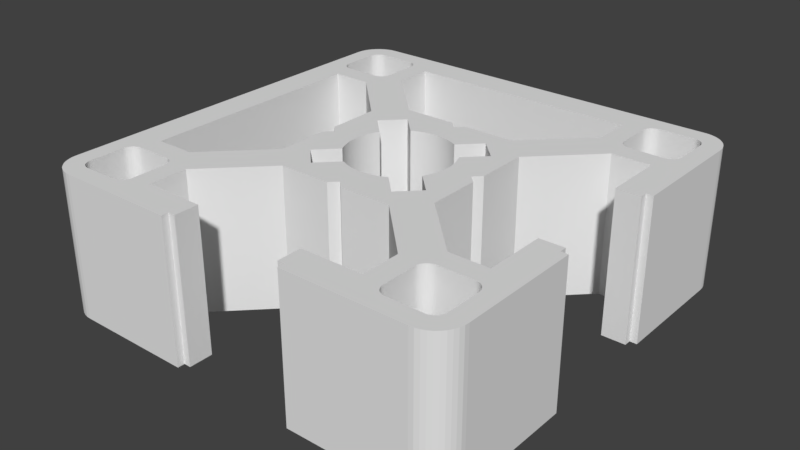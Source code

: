 # Source: Strebenprofil_30x30_2NVS.blend  (saved by Blender 2.79.0; exported with 4.5.12 LTS)
import bpy
from mathutils import Matrix  # noqa: F401  (used for matrix-valued properties, if any)

bpy.ops.wm.read_factory_settings(use_empty=True)
scene = bpy.context.scene
scene.name = 'Scene'

# ---- collections
col_collection_1 = bpy.data.collections.new('Collection 1'); scene.collection.children.link(col_collection_1)

# ---- world
world_world = bpy.data.worlds.new('World'); scene.world = world_world
world_world.color = (0.05088, 0.05088, 0.05088)
world_world.use_sun_shadow = False
world_world.sun_shadow_jitter_overblur = 0.0
world_world.cycles.sampling_method = 'MANUAL'

# ---- meshes
me_cube_043 = bpy.data.meshes.new('Cube.043')
me_cube_043.from_pydata([(1.3, -1.5, -0.5), (1.3, -1.5, 0.5), (0.45, -1.5, 0.5), (0.45, -1.5, -0.5), (0.45, -1.45, -0.5), (0.4, -1.45, -0.5), (0.4, -1.28, -0.5), (0.825, -1.28, -0.5), (0.825, -1.006, -0.5), (0.4192, -0.6, -0.5), (0.05355, -0.6, -0.5), (0.6, -0.4192, -0.5), (1.006, -0.825, -0.5), (1.157, -0.825, -0.5), (1.262, -0.97, -0.5), (1.05, -0.97, -0.5), (1.037, -0.971, -0.5), (1.025, -0.9739, -0.5), (1.014, -0.9787, -0.5), (1.003, -0.9853, -0.5), (0.9934, -0.9934, -0.5), (0.9853, -1.003, -0.5), (0.9787, -1.014, -0.5), (0.9739, -1.025, -0.5), (0.971, -1.037, -0.5), (0.97, -1.05, -0.5), (0.97, -1.29, -0.5), (0.971, -1.303, -0.5), (0.9739, -1.315, -0.5), (0.9787, -1.326, -0.5), (0.9853, -1.337, -0.5), (0.9934, -1.347, -0.5), (1.003, -1.355, -0.5), (1.014, -1.361, -0.5), (1.025, -1.366, -0.5), (1.037, -1.369, -0.5), (1.05, -1.37, -0.5), (1.29, -1.37, -0.5), (1.303, -1.369, -0.5), (1.315, -1.366, -0.5), (1.326, -1.361, -0.5), (1.337, -1.355, -0.5), (1.347, -1.347, -0.5), (1.355, -1.337, -0.5), (1.361, -1.326, -0.5), (1.366, -1.315, -0.5), (1.369, -1.303, -0.5), (1.37, -1.29, -0.5), (1.37, -1.12, -0.5), (1.5, -1.3, -0.5), (1.498, -1.331, -0.5), (1.49, -1.362, -0.5), (1.478, -1.391, -0.5), (1.462, -1.418, -0.5), (1.441, -1.441, -0.5), (1.418, -1.462, -0.5), (1.391, -1.478, -0.5), (1.362, -1.49, -0.5), (1.331, -1.498, -0.5), (1.331, -1.498, 0.5), (1.362, -1.49, 0.5), (1.391, -1.478, 0.5), (1.418, -1.462, 0.5), (1.441, -1.441, 0.5), (1.462, -1.418, 0.5), (1.478, -1.391, 0.5), (1.49, -1.362, 0.5), (1.498, -1.331, 0.5), (1.5, -1.3, 0.5), (1.37, -1.12, 0.5), (1.37, -1.29, 0.5), (1.369, -1.303, 0.5), (1.366, -1.315, 0.5), (1.361, -1.326, 0.5), (1.355, -1.337, 0.5), (1.347, -1.347, 0.5), (1.337, -1.355, 0.5), (1.326, -1.361, 0.5), (1.315, -1.366, 0.5), (1.303, -1.369, 0.5), (1.29, -1.37, 0.5), (1.05, -1.37, 0.5), (1.037, -1.369, 0.5), (1.025, -1.366, 0.5), (1.014, -1.361, 0.5), (1.003, -1.355, 0.5), (0.9934, -1.347, 0.5), (0.9853, -1.337, 0.5), (0.9787, -1.326, 0.5), (0.9739, -1.315, 0.5), (0.971, -1.303, 0.5), (0.97, -1.29, 0.5), (0.97, -1.05, 0.5), (0.971, -1.037, 0.5), (0.9739, -1.025, 0.5), (0.9787, -1.014, 0.5), (0.9853, -1.003, 0.5), (0.9934, -0.9934, 0.5), (1.003, -0.9853, 0.5), (1.014, -0.9787, 0.5), (1.025, -0.9739, 0.5), (1.037, -0.971, 0.5), (1.05, -0.97, 0.5), (1.262, -0.97, 0.5), (1.157, -0.825, 0.5), (1.006, -0.825, 0.5), (0.5323, -0.7131, 0.5), (0.825, -1.006, 0.5), (0.825, -1.28, 0.5), (0.4, -1.28, 0.5), (0.4, -1.45, 0.5), (0.45, -1.45, 0.5), (0.4192, -0.6, 0.5), (0.05355, -0.6, 0.5), (0.5464, 1.545e-08, -0.5), (0.6, -0.05355, -0.5), (-3.091e-08, -0.5464, -0.5), (-0.05355, -0.6, -0.5), (-0.3981, -0.6, -0.5), (-0.02647, -0.3639, -0.5), (-0.02292, -0.3643, -0.5), (-3.8e-07, -0.365, -0.5), (0.02292, -0.3643, -0.5), (0.04575, -0.3621, -0.5), (0.06839, -0.3585, -0.5), (0.09077, -0.3535, -0.5), (0.1128, -0.3471, -0.5), (0.1344, -0.3394, -0.5), (0.1554, -0.3303, -0.5), (0.1758, -0.3199, -0.5), (0.1775, -0.3189, -0.5), (0.3182, -0.4596, -0.5), (0.4596, -0.3182, -0.5), (0.3189, -0.1775, -0.5), (0.3199, -0.1758, -0.5), (0.3303, -0.1554, -0.5), (0.3394, -0.1344, -0.5), (0.3407, -0.1307, -0.5), (0.6, -0.4192, 0.5), (1.28, -0.825, -0.5), (1.28, -0.825, 0.5), (1.45, -0.4, -0.5), (1.45, -0.45, -0.5), (1.5, -0.45, -0.5), (1.37, -1.05, -0.5), (1.369, -1.037, -0.5), (1.366, -1.025, -0.5), (1.361, -1.014, -0.5), (1.355, -1.003, -0.5), (1.347, -0.9934, -0.5), (1.337, -0.9853, -0.5), (1.326, -0.9787, -0.5), (1.315, -0.9739, -0.5), (1.303, -0.971, -0.5), (1.29, -0.97, -0.5), (1.28, -0.4, -0.5), (1.29, -0.97, 0.5), (1.37, -1.05, 0.5), (1.28, -0.4, 0.5), (1.303, -0.971, 0.5), (1.315, -0.9739, 0.5), (1.326, -0.9787, 0.5), (1.337, -0.9853, 0.5), (1.347, -0.9934, 0.5), (1.355, -1.003, 0.5), (1.361, -1.014, 0.5), (1.366, -1.025, 0.5), (1.369, -1.037, 0.5), (1.5, -0.45, 0.5), (1.45, -0.45, 0.5), (1.45, -0.4, 0.5), (0.5464, 1.545e-08, 0.5), (0.323, -0.1815, 0.5), (0.4596, -0.3182, 0.5), (0.3182, -0.4596, 0.5), (0.1775, -0.3189, 0.5), (0.1758, -0.3199, 0.5), (0.1554, -0.3303, 0.5), (0.1344, -0.3394, 0.5), (0.1242, -0.343, 0.5), (-0.1921, -0.6, 0.5), (-0.05355, -0.6, 0.5), (-3.091e-08, -0.5464, 0.5), (0.6, -0.05355, 0.5), (0.3471, -0.1128, -0.5), (0.3535, -0.09077, -0.5), (0.3585, -0.06839, -0.5), (0.3621, -0.04575, -0.5), (0.3643, -0.02292, -0.5), (0.365, -1.465e-07, -0.5), (0.3643, 0.02292, -0.5), (0.3621, 0.04575, -0.5), (0.3585, 0.06839, -0.5), (0.3535, 0.09077, -0.5), (0.3471, 0.1128, -0.5), (0.3394, 0.1344, -0.5), (0.3303, 0.1554, -0.5), (0.3199, 0.1758, -0.5), (0.3189, 0.1775, -0.5), (0.4596, 0.3182, -0.5), (0.3182, 0.4596, -0.5), (1.006, 0.825, -0.5), (0.6, 0.4192, -0.5), (0.6, 0.05355, -0.5), (-0.4192, -0.6, 0.5), (-0.4192, -0.6, -0.5), (-0.4559, -0.6367, -0.5), (-1.004, -0.9848, -0.5), (-1.014, -0.9787, -0.5), (-1.025, -0.9739, -0.5), (-1.037, -0.971, -0.5), (-1.05, -0.97, -0.5), (-1.15, -0.97, -0.5), (-0.4596, -0.3182, -0.5), (-0.3182, -0.4596, -0.5), (-0.1775, -0.3189, -0.5), (-0.1758, -0.3199, -0.5), (-0.1554, -0.3303, -0.5), (-0.1344, -0.3394, -0.5), (-0.1128, -0.3471, -0.5), (-0.09077, -0.3535, -0.5), (-0.06839, -0.3585, -0.5), (-0.04575, -0.3621, -0.5), (-0.02292, -0.3643, 0.5), (-3.8e-07, -0.365, 0.5), (0.02292, -0.3643, 0.5), (0.04575, -0.3621, 0.5), (0.06839, -0.3585, 0.5), (0.09077, -0.3535, 0.5), (0.1128, -0.3471, 0.5), (0.3189, -0.1775, 0.5), (0.3199, -0.1758, 0.5), (0.3303, -0.1554, 0.5), (0.3394, -0.1344, 0.5), (0.6, 0.05355, 0.5), (0.6, 0.4192, 0.5), (1.006, 0.825, 0.5), (0.3182, 0.4596, 0.5), (0.4596, 0.3182, 0.5), (0.3189, 0.1775, 0.5), (0.3199, 0.1758, 0.5), (0.3303, 0.1554, 0.5), (0.3394, 0.1344, 0.5), (0.3471, 0.1128, 0.5), (0.3535, 0.09077, 0.5), (0.3585, 0.06839, 0.5), (0.3621, 0.04575, 0.5), (0.3643, 0.02292, 0.5), (0.365, -1.465e-07, 0.5), (0.3643, -0.02292, 0.5), (0.3621, -0.04575, 0.5), (0.3585, -0.06839, 0.5), (0.3535, -0.09077, 0.5), (0.3471, -0.1128, 0.5), (-0.1775, -0.3189, 0.5), (-0.3182, -0.4596, 0.5), (-0.04575, -0.3621, 0.5), (-0.06839, -0.3585, 0.5), (-0.09077, -0.3535, 0.5), (-0.1128, -0.3471, 0.5), (-0.1344, -0.3394, 0.5), (-0.1554, -0.3303, 0.5), (-0.1758, -0.3199, 0.5), (1.29, 0.97, -0.5), (1.303, 0.971, -0.5), (1.315, 0.9739, -0.5), (1.326, 0.9787, -0.5), (1.337, 0.9853, -0.5), (1.347, 0.9934, -0.5), (1.355, 1.003, -0.5), (1.361, 1.014, -0.5), (1.366, 1.025, -0.5), (1.369, 1.037, -0.5), (1.37, 1.05, -0.5), (1.37, 1.29, -0.5), (1.369, 1.303, -0.5), (1.366, 1.315, -0.5), (1.5, 1.3, -0.5), (1.5, 0.45, -0.5), (1.45, 0.45, -0.5), (1.45, 0.4, -0.5), (1.28, 0.4, -0.5), (1.28, 0.825, -0.5), (0.97, 1.05, -0.5), (0.971, 1.037, -0.5), (0.9739, 1.025, -0.5), (0.9787, 1.014, -0.5), (0.9853, 1.003, -0.5), (0.9934, 0.9934, -0.5), (1.003, 0.9853, -0.5), (1.014, 0.9787, -0.5), (1.025, 0.9739, -0.5), (1.037, 0.971, -0.5), (1.05, 0.97, -0.5), (-0.825, -1.006, 0.5), (-0.825, -1.006, -0.5), (-0.4, -1.28, -0.5), (-0.4, -1.45, -0.5), (-0.45, -1.45, -0.5), (-0.45, -1.5, -0.5), (-1.3, -1.5, -0.5), (-1.331, -1.498, -0.5), (-1.362, -1.49, -0.5), (-1.391, -1.478, -0.5), (-1.418, -1.462, -0.5), (-1.441, -1.441, -0.5), (-1.462, -1.418, -0.5), (-1.478, -1.391, -0.5), (-1.49, -1.362, -0.5), (-1.498, -1.331, -0.5), (-1.5, -1.3, -0.5), (-1.37, -1.217, -0.5), (-1.37, -1.29, -0.5), (-1.369, -1.303, -0.5), (-1.366, -1.315, -0.5), (-1.361, -1.326, -0.5), (-1.355, -1.337, -0.5), (-1.347, -1.347, -0.5), (-1.337, -1.355, -0.5), (-1.326, -1.361, -0.5), (-1.315, -1.366, -0.5), (-1.303, -1.369, -0.5), (-1.29, -1.37, -0.5), (-1.05, -1.37, -0.5), (-1.037, -1.369, -0.5), (-1.025, -1.366, -0.5), (-1.014, -1.361, -0.5), (-1.003, -1.355, -0.5), (-0.9934, -1.347, -0.5), (-0.9853, -1.337, -0.5), (-0.9787, -1.326, -0.5), (-0.9739, -1.315, -0.5), (-0.971, -1.303, -0.5), (-0.97, -1.29, -0.5), (-0.97, -1.05, -0.5), (-0.971, -1.037, -0.5), (-0.9739, -1.025, -0.5), (-0.9787, -1.014, -0.5), (-0.9853, -1.003, -0.5), (-0.9934, -0.9934, -0.5), (-1.003, -0.9853, -0.5), (-0.825, -1.28, -0.5), (-1.014, -0.9787, 0.5), (-1.025, -0.9739, 0.5), (-1.037, -0.971, 0.5), (-1.05, -0.97, 0.5), (-1.29, -0.97, -0.5), (-1.29, -0.97, 0.5), (-1.28, -0.825, -0.5), (-1.006, -0.825, -0.5), (-0.6, -0.4192, -0.5), (-0.6, -0.05355, -0.5), (-0.5464, 1.545e-08, -0.5), (-0.6, 0.05355, -0.5), (-0.6, 0.4192, -0.5), (-1.006, 0.825, -0.5), (-0.9934, 0.9934, -0.5), (-0.9853, 1.003, -0.5), (-0.9787, 1.014, -0.5), (-0.9739, 1.025, -0.5), (-0.971, 1.037, -0.5), (-0.97, 1.05, -0.5), (-0.97, 1.29, -0.5), (-0.3585, -0.06839, -0.5), (-0.3535, -0.09077, -0.5), (-0.3471, -0.1128, -0.5), (-0.3394, -0.1344, -0.5), (-0.3303, -0.1554, -0.5), (-0.3199, -0.1758, -0.5), (-0.3189, -0.1775, -0.5), (-0.4596, -0.3182, 0.5), (1.05, 0.97, 0.5), (1.037, 0.971, 0.5), (1.025, 0.9739, 0.5), (1.014, 0.9787, 0.5), (1.003, 0.9853, 0.5), (0.9934, 0.9934, 0.5), (0.9853, 1.003, 0.5), (0.9787, 1.014, 0.5), (0.4192, 0.6, 0.5), (0.05355, 0.6, 0.5), (0.0, 0.5464, 0.5), (-0.05355, 0.6, 0.5), (-0.4192, 0.6, 0.5), (-0.825, 1.006, 0.5), (-0.971, 1.037, 0.5), (-0.9739, 1.025, 0.5), (-0.9787, 1.014, 0.5), (-0.9853, 1.003, 0.5), (-0.9934, 0.9934, 0.5), (-1.003, 0.9853, 0.5), (-1.014, 0.9787, 0.5), (-1.025, 0.9739, 0.5), (-1.037, 0.971, 0.5), (-1.05, 0.97, 0.5), (-1.29, 0.97, 0.5), (-1.105, 0.825, 0.5), (-1.006, 0.825, 0.5), (-0.6429, 0.462, 0.5), (-0.4596, 0.3182, 0.5), (-0.3182, 0.4596, 0.5), (-0.1775, 0.3189, 0.5), (-0.1758, 0.3199, 0.5), (-0.1554, 0.3303, 0.5), (-0.1344, 0.3394, 0.5), (-0.1128, 0.3471, 0.5), (-0.09077, 0.3535, 0.5), (-0.06839, 0.3585, 0.5), (-0.04575, 0.3621, 0.5), (-0.02292, 0.3643, 0.5), (0.0, 0.365, 0.5), (0.02292, 0.3643, 0.5), (0.04575, 0.3621, 0.5), (0.06839, 0.3585, 0.5), (0.09077, 0.3535, 0.5), (0.1128, 0.3471, 0.5), (0.1344, 0.3394, 0.5), (0.1554, 0.3303, 0.5), (0.1758, 0.3199, 0.5), (0.1775, 0.3189, 0.5), (-0.3189, -0.1775, 0.5), (-0.3199, -0.1758, 0.5), (-0.3303, -0.1554, 0.5), (-0.3394, -0.1344, 0.5), (-0.3471, -0.1128, 0.5), (-0.3535, -0.09077, 0.5), (-0.3585, -0.06839, 0.5), (-0.3621, -0.04575, 0.5), (-0.3643, -0.02292, 0.5), (-0.365, 5.265e-07, 0.5), (-0.3643, 0.02292, 0.5), (-0.3621, 0.04575, 0.5), (-0.3585, 0.06839, 0.5), (-0.3535, 0.09077, 0.5), (-0.3471, 0.1128, 0.5), (-0.3394, 0.1344, 0.5), (-0.3303, 0.1554, 0.5), (-0.3199, 0.1758, 0.5), (-0.3189, 0.1775, 0.5), (-0.6, 0.4192, 0.5), (-0.6, 0.05355, 0.5), (-0.5464, 1.545e-08, 0.5), (-0.6, -0.05355, 0.5), (-0.6, -0.4192, 0.5), (-1.006, -0.825, 0.5), (-1.28, -0.825, 0.5), (-1.28, 0.825, 0.5), (-1.303, 0.971, 0.5), (-1.315, 0.9739, 0.5), (-1.326, 0.9787, 0.5), (-1.337, 0.9853, 0.5), (-1.347, 0.9934, 0.5), (-1.355, 1.003, 0.5), (-1.361, 1.014, 0.5), (-1.366, 1.025, 0.5), (-1.369, 1.037, 0.5), (-1.37, 1.05, 0.5), (-1.37, 1.29, 0.5), (-1.369, 1.303, 0.5), (-1.366, 1.315, 0.5), (-1.361, 1.326, 0.5), (-1.355, 1.337, 0.5), (-1.347, 1.347, 0.5), (-1.337, 1.355, 0.5), (-1.326, 1.361, 0.5), (-1.315, 1.366, 0.5), (-1.3, 1.5, 0.5), (-1.331, 1.498, 0.5), (-1.362, 1.49, 0.5), (-1.391, 1.478, 0.5), (-1.418, 1.462, 0.5), (-1.441, 1.441, 0.5), (-1.462, 1.418, 0.5), (-1.478, 1.391, 0.5), (-1.49, 1.362, 0.5), (-1.498, 1.331, 0.5), (-1.5, 1.3, 0.5), (-1.5, -1.3, 0.5), (-1.498, -1.331, 0.5), (-1.49, -1.362, 0.5), (-1.478, -1.391, 0.5), (-1.462, -1.418, 0.5), (-1.441, -1.441, 0.5), (-1.418, -1.462, 0.5), (-1.391, -1.478, 0.5), (-1.362, -1.49, 0.5), (-1.331, -1.498, 0.5), (-1.3, -1.5, 0.5), (-1.14, -1.37, 0.5), (-1.29, -1.37, 0.5), (-1.303, -1.369, 0.5), (-1.315, -1.366, 0.5), (-1.326, -1.361, 0.5), (-1.337, -1.355, 0.5), (-1.347, -1.347, 0.5), (-1.355, -1.337, 0.5), (-1.361, -1.326, 0.5), (-1.366, -1.315, 0.5), (-1.369, -1.303, 0.5), (-1.37, -1.29, 0.5), (-1.37, -1.05, 0.5), (-1.369, -1.037, 0.5), (-1.366, -1.025, 0.5), (-1.361, -1.014, 0.5), (-1.355, -1.003, 0.5), (-1.347, -0.9934, 0.5), (-1.337, -0.9853, 0.5), (-1.326, -0.9787, 0.5), (-1.315, -0.9739, 0.5), (-1.303, -0.971, 0.5), (-1.003, -0.9853, 0.5), (-0.9934, -0.9934, 0.5), (-0.9853, -1.003, 0.5), (-0.9787, -1.014, 0.5), (-0.9739, -1.025, 0.5), (-0.971, -1.037, 0.5), (-0.97, -1.05, 0.5), (-0.97, -1.232, 0.5), (-0.825, -1.114, 0.5), (0.1775, 0.3189, -0.5), (1.29, 0.97, 0.5), (1.303, 0.971, 0.5), (1.315, 0.9739, 0.5), (1.326, 0.9787, 0.5), (1.337, 0.9853, 0.5), (1.347, 0.9934, 0.5), (1.355, 1.003, 0.5), (1.361, 1.014, 0.5), (1.366, 1.025, 0.5), (1.369, 1.037, 0.5), (1.37, 1.05, 0.5), (1.37, 1.29, 0.5), (1.369, 1.303, 0.5), (1.366, 1.315, 0.5), (1.361, 1.326, -0.5), (1.355, 1.337, -0.5), (1.347, 1.347, -0.5), (1.337, 1.355, -0.5), (1.326, 1.361, -0.5), (1.315, 1.366, -0.5), (1.303, 1.369, -0.5), (1.29, 1.37, -0.5), (1.05, 1.37, -0.5), (1.037, 1.369, -0.5), (1.025, 1.366, -0.5), (1.014, 1.361, -0.5), (1.003, 1.355, -0.5), (0.9934, 1.347, -0.5), (0.9853, 1.337, -0.5), (0.9787, 1.326, -0.5), (0.9739, 1.315, -0.5), (0.971, 1.303, -0.5), (0.97, 1.29, -0.5), (0.825, 1.006, -0.5), (0.825, 1.28, -0.5), (-0.825, 1.28, -0.5), (-0.825, 1.006, -0.5), (-0.971, 1.303, -0.5), (-0.9739, 1.315, -0.5), (-0.9787, 1.326, -0.5), (-0.9853, 1.337, -0.5), (-0.9934, 1.347, -0.5), (-1.003, 1.355, -0.5), (-1.014, 1.361, -0.5), (-1.025, 1.366, -0.5), (-1.037, 1.369, -0.5), (-1.05, 1.37, -0.5), (-1.29, 1.37, -0.5), (-1.303, 1.369, -0.5), (-1.315, 1.366, -0.5), (-1.326, 1.361, -0.5), (-1.337, 1.355, -0.5), (-1.347, 1.347, -0.5), (-1.355, 1.337, -0.5), (-1.361, 1.326, -0.5), (-1.366, 1.315, -0.5), (-1.369, 1.303, -0.5), (-1.37, 1.29, -0.5), (-1.37, 1.05, -0.5), (-1.5, 1.3, -0.5), (-1.498, 1.331, -0.5), (-1.49, 1.362, -0.5), (-1.478, 1.391, -0.5), (-1.462, 1.418, -0.5), (-1.441, 1.441, -0.5), (-1.418, 1.462, -0.5), (-1.391, 1.478, -0.5), (-1.362, 1.49, -0.5), (-1.331, 1.498, -0.5), (-1.3, 1.5, -0.5), (1.3, 1.5, -0.5), (1.331, 1.498, -0.5), (1.362, 1.49, -0.5), (1.391, 1.478, -0.5), (1.418, 1.462, -0.5), (1.441, 1.441, -0.5), (1.462, 1.418, -0.5), (1.478, 1.391, -0.5), (1.49, 1.362, -0.5), (1.498, 1.331, -0.5), (1.5, 1.3, 0.5), (1.5, 0.45, 0.5), (1.45, 0.45, 0.5), (1.45, 0.4, 0.5), (1.28, 0.4, 0.5), (1.28, 0.825, 0.5), (0.1758, 0.3199, -0.5), (0.1554, 0.3303, -0.5), (0.1344, 0.3394, -0.5), (0.1128, 0.3471, -0.5), (0.09077, 0.3535, -0.5), (0.06839, 0.3585, -0.5), (0.04575, 0.3621, -0.5), (0.02292, 0.3643, -0.5), (0.0, 0.365, -0.5), (-0.02292, 0.3643, -0.5), (-0.04575, 0.3621, -0.5), (-0.06839, 0.3585, -0.5), (-0.09077, 0.3535, -0.5), (-0.1128, 0.3471, -0.5), (-0.1344, 0.3394, -0.5), (-0.1554, 0.3303, -0.5), (-0.1758, 0.3199, -0.5), (-0.1775, 0.3189, -0.5), (-0.3182, 0.4596, -0.5), (-0.4596, 0.3182, -0.5), (-0.3189, 0.1775, -0.5), (-0.3199, 0.1758, -0.5), (-0.3303, 0.1554, -0.5), (-0.3394, 0.1344, -0.5), (-0.3471, 0.1128, -0.5), (-0.3535, 0.09077, -0.5), (-0.3585, 0.06839, -0.5), (-0.3621, 0.04575, -0.5), (-0.3643, 0.02292, -0.5), (-0.365, 5.265e-07, -0.5), (-0.3643, -0.02292, -0.5), (-0.3621, -0.04575, -0.5), (-0.4192, 0.6, -0.5), (-0.05355, 0.6, -0.5), (0.0, 0.5464, -0.5), (0.05355, 0.6, -0.5), (0.4192, 0.6, -0.5), (0.97, 1.05, 0.5), (0.971, 1.037, 0.5), (0.9739, 1.025, 0.5), (-0.825, -1.28, 0.5), (-0.4, -1.28, 0.5), (-0.4, -1.45, 0.5), (-0.45, -1.45, 0.5), (-0.45, -1.5, 0.5), (-1.37, -1.177, -0.5), (-1.37, -1.05, -0.5), (-1.05, -1.37, 0.5), (-1.037, -1.369, 0.5), (-1.025, -1.366, 0.5), (-1.014, -1.361, 0.5), (-1.003, -1.355, 0.5), (-0.9934, -1.347, 0.5), (-0.9853, -1.337, 0.5), (-0.9787, -1.326, 0.5), (-0.9739, -1.315, 0.5), (-0.971, -1.303, 0.5), (-0.97, -1.29, 0.5), (-1.303, -0.971, -0.5), (-1.369, 1.037, -0.5), (-1.366, 1.025, -0.5), (-1.361, 1.014, -0.5), (-1.355, 1.003, -0.5), (-1.347, 0.9934, -0.5), (-1.337, 0.9853, -0.5), (-1.326, 0.9787, -0.5), (-1.315, 0.9739, -0.5), (-1.303, 0.971, -0.5), (-1.29, 0.97, -0.5), (-1.05, 0.97, -0.5), (-1.037, 0.971, -0.5), (-1.025, 0.9739, -0.5), (-1.014, 0.9787, -0.5), (-1.003, 0.9853, -0.5), (-1.28, 0.825, -0.5), (-1.315, -0.9739, -0.5), (-1.326, -0.9787, -0.5), (-1.337, -0.9853, -0.5), (-1.347, -0.9934, -0.5), (-1.355, -1.003, -0.5), (-1.361, -1.014, -0.5), (-1.366, -1.025, -0.5), (-1.369, -1.037, -0.5), (-0.97, 1.05, 0.5), (-0.97, 1.29, 0.5), (1.498, 1.331, 0.5), (1.49, 1.362, 0.5), (1.478, 1.391, 0.5), (1.462, 1.418, 0.5), (1.441, 1.441, 0.5), (1.418, 1.462, 0.5), (1.391, 1.478, 0.5), (1.362, 1.49, 0.5), (1.331, 1.498, 0.5), (1.29, 1.37, 0.5), (1.303, 1.369, 0.5), (1.315, 1.366, 0.5), (1.326, 1.361, 0.5), (1.337, 1.355, 0.5), (1.347, 1.347, 0.5), (1.355, 1.337, 0.5), (1.361, 1.326, 0.5), (0.97, 1.29, 0.5), (0.971, 1.303, 0.5), (0.9739, 1.315, 0.5), (0.9787, 1.326, 0.5), (0.9853, 1.337, 0.5), (0.9934, 1.347, 0.5), (1.003, 1.355, 0.5), (1.014, 1.361, 0.5), (1.025, 1.366, 0.5), (1.037, 1.369, 0.5), (1.05, 1.37, 0.5), (1.3, 1.5, 0.5), (-1.303, 1.369, 0.5), (-1.29, 1.37, 0.5), (-1.05, 1.37, 0.5), (-1.037, 1.369, 0.5), (-1.025, 1.366, 0.5), (-1.014, 1.361, 0.5), (-1.003, 1.355, 0.5), (-0.9934, 1.347, 0.5), (-0.9853, 1.337, 0.5), (-0.9787, 1.326, 0.5), (-0.9739, 1.315, 0.5), (-0.971, 1.303, 0.5), (-0.825, 1.28, 0.5), (0.825, 1.28, 0.5), (0.825, 1.006, 0.5)], [], [(0, 1, 2, 3), (0, 3, 4, 5, 6, 7, 8, 9, 10, 11, 12, 13, 14, 15, 16, 17, 18, 19, 20, 21, 22, 23, 24, 25, 26, 27, 28, 29, 30, 31, 32, 33, 34, 35, 36, 37, 38, 39, 40, 41, 42, 43, 44, 45, 46, 47, 48, 49, 50, 51, 52, 53, 54, 55, 56, 57, 58), (1, 0, 58, 59), (1, 59, 60, 61, 62, 63, 64, 65, 66, 67, 68, 69, 70, 71, 72, 73, 74, 75, 76, 77, 78, 79, 80, 81, 82, 83, 84, 85, 86, 87, 88, 89, 90, 91, 92, 93, 94, 95, 96, 97, 98, 99, 100, 101, 102, 103, 104, 105, 106, 107, 108, 109, 110, 111, 2), (4, 3, 2, 111), (5, 4, 111, 110), (6, 5, 110, 109), (7, 6, 109, 108), (108, 107, 8, 7), (107, 106, 112, 9, 8), (112, 113, 10, 9), (114, 115, 11, 10, 116, 117, 118, 119, 120, 121, 122, 123, 124, 125, 126, 127, 128, 129, 130, 131, 132, 133, 134, 135, 136, 137), (138, 105, 12, 11), (139, 13, 12, 105, 104, 140), (141, 142, 143, 49, 48, 144, 145, 146, 147, 148, 149, 150, 151, 152, 153, 154, 14, 13, 139, 155), (15, 14, 154, 156, 103, 102), (102, 101, 16, 15), (101, 100, 17, 16), (100, 99, 18, 17), (99, 98, 19, 18), (98, 97, 20, 19), (97, 96, 21, 20), (96, 95, 22, 21), (95, 94, 23, 22), (94, 93, 24, 23), (93, 92, 25, 24), (26, 25, 92, 91), (27, 26, 91, 90), (28, 27, 90, 89), (29, 28, 89, 88), (30, 29, 88, 87), (31, 30, 87, 86), (32, 31, 86, 85), (33, 32, 85, 84), (34, 33, 84, 83), (35, 34, 83, 82), (36, 35, 82, 81), (37, 36, 81, 80), (80, 79, 38, 37), (79, 78, 39, 38), (78, 77, 40, 39), (77, 76, 41, 40), (76, 75, 42, 41), (75, 74, 43, 42), (74, 73, 44, 43), (73, 72, 45, 44), (72, 71, 46, 45), (71, 70, 47, 46), (144, 48, 47, 70, 69, 157), (67, 50, 49, 68), (66, 51, 50, 67), (65, 52, 51, 66), (64, 53, 52, 65), (63, 54, 53, 64), (62, 55, 54, 63), (61, 56, 55, 62), (60, 57, 56, 61), (59, 58, 57, 60), (158, 140, 104, 103, 156, 159, 160, 161, 162, 163, 164, 165, 166, 167, 157, 69, 68, 168, 169, 170), (171, 172, 173, 174, 175, 176, 177, 178, 179, 180, 181, 182, 113, 112, 106, 105, 138, 183), (116, 10, 113, 182), (114, 137, 184, 185, 186, 187, 188, 189, 190, 191, 192, 193, 194, 195, 196, 197, 198, 199, 200, 201, 202, 203), (171, 183, 115, 114), (138, 11, 115, 183), (182, 181, 117, 116), (181, 180, 204, 205, 118, 117), (119, 118, 205, 206, 207, 208, 209, 210, 211, 212, 213, 214, 215, 216, 217, 218, 219, 220, 221, 222), (121, 120, 223, 224), (122, 121, 224, 225), (123, 122, 225, 226), (124, 123, 226, 227), (125, 124, 227, 228), (126, 125, 228, 229), (128, 127, 178, 177), (129, 128, 177, 176), (176, 175, 130, 129), (175, 174, 131, 130), (132, 131, 174, 173), (133, 132, 173, 172, 230), (134, 133, 230, 231), (135, 134, 231, 232), (136, 135, 232, 233), (155, 139, 140, 158), (158, 170, 141, 155), (142, 141, 170, 169), (169, 168, 143, 142), (168, 68, 49, 143), (157, 167, 145, 144), (167, 166, 146, 145), (166, 165, 147, 146), (165, 164, 148, 147), (164, 163, 149, 148), (163, 162, 150, 149), (162, 161, 151, 150), (161, 160, 152, 151), (160, 159, 153, 152), (159, 156, 154, 153), (171, 234, 235, 236, 237, 238, 239, 240, 241, 242, 243, 244, 245, 246, 247, 248, 249, 250, 251, 252, 253, 233, 232, 231, 230, 172), (254, 255, 204, 180, 179, 229, 228, 227, 226, 225, 224, 223, 256, 257, 258, 259, 260, 261, 262), (114, 203, 234, 171), (185, 184, 253, 252), (186, 185, 252, 251), (187, 186, 251, 250), (188, 187, 250, 249), (189, 188, 249, 248), (190, 189, 248, 247), (191, 190, 247, 246), (192, 191, 246, 245), (193, 192, 245, 244), (194, 193, 244, 243), (195, 194, 243, 242), (196, 195, 242, 241), (197, 196, 241, 240), (240, 239, 198, 197), (239, 238, 199, 198), (200, 199, 238, 237), (263, 264, 265, 266, 267, 268, 269, 270, 271, 272, 273, 274, 275, 276, 277, 278, 279, 280, 281, 282, 201, 200, 283, 284, 285, 286, 287, 288, 289, 290, 291, 292, 293), (236, 235, 202, 201), (202, 235, 234, 203), (204, 294, 295, 206, 205), (296, 297, 298, 299, 300, 301, 302, 303, 304, 305, 306, 307, 308, 309, 310, 311, 312, 313, 314, 315, 316, 317, 318, 319, 320, 321, 322, 323, 324, 325, 326, 327, 328, 329, 330, 331, 332, 333, 334, 335, 336, 337, 338, 339, 340, 207, 206, 295, 341), (342, 343, 209, 208), (343, 344, 210, 209), (344, 345, 211, 210), (346, 212, 211, 345, 347), (212, 346, 348, 349, 350, 351, 352, 353, 354, 355, 356, 357, 358, 359, 360, 361, 362, 363, 364, 365, 366, 367, 368, 369, 213), (214, 213, 370, 255), (215, 214, 255, 254), (216, 215, 254, 262), (217, 216, 262, 261), (218, 217, 261, 260), (219, 218, 260, 259), (220, 219, 259, 258), (221, 220, 258, 257), (222, 221, 257, 256), (223, 120, 119, 222, 256), (229, 179, 178, 127, 126), (253, 184, 137, 136, 233), (236, 371, 372, 373, 374, 375, 376, 377, 378, 379, 380, 381, 382, 383, 384, 385, 386, 387, 388, 389, 390, 391, 392, 393, 394, 395, 396, 397, 398, 399, 400, 401, 402, 403, 404, 405, 406, 407, 408, 409, 410, 411, 412, 413, 414, 415, 416, 417, 418, 419, 237), (204, 255, 370, 420, 421, 422, 423, 424, 425, 426, 427, 428, 429, 430, 431, 432, 433, 434, 435, 436, 437, 438, 399, 398, 439, 440, 441, 442, 443, 444, 445, 446, 396, 395, 447, 448, 449, 450, 451, 452, 453, 454, 455, 456, 457, 458, 459, 460, 461, 462, 463, 464, 465, 466, 467, 468, 469, 470, 471, 472, 473, 474, 475, 476, 477, 478, 479, 480, 481, 482, 483, 484, 485, 486, 487, 488, 489, 490, 491, 492, 493, 494, 495, 496, 497, 498, 499, 500, 501, 502, 503, 504, 505, 506, 507, 508, 509, 347, 345, 344, 343, 342, 510, 511, 512, 513, 514, 515, 516, 517, 518, 294), (519, 200, 237, 419), (263, 293, 371, 520), (520, 521, 264, 263), (521, 522, 265, 264), (522, 523, 266, 265), (523, 524, 267, 266), (524, 525, 268, 267), (525, 526, 269, 268), (526, 527, 270, 269), (527, 528, 271, 270), (528, 529, 272, 271), (529, 530, 273, 272), (274, 273, 530, 531), (531, 532, 275, 274), (532, 533, 276, 275), (276, 534, 535, 536, 537, 538, 539, 540, 541, 542, 543, 544, 545, 546, 547, 548, 549, 550, 551, 552, 553, 554, 555, 556, 362, 557, 558, 559, 560, 561, 562, 563, 564, 565, 566, 567, 568, 569, 570, 571, 572, 573, 574, 575, 576, 577, 578, 579, 580, 581, 582, 583, 584, 585, 586, 587, 588, 589, 590, 591, 592, 593, 594, 595, 596, 597, 598, 599, 277), (277, 600, 601, 278), (279, 278, 601, 602), (280, 279, 602, 603), (280, 603, 604, 281), (282, 281, 604, 605), (605, 236, 201, 282), (200, 519, 606, 607, 608, 609, 610, 611, 612, 613, 614, 615, 616, 617, 618, 619, 620, 621, 622, 623, 624, 625, 626, 627, 628, 629, 630, 631, 632, 633, 634, 635, 636, 637, 363, 362, 556, 638, 639, 640, 641, 642, 553, 552, 283), (284, 283, 643, 644), (285, 284, 644, 645), (286, 285, 645, 378), (287, 286, 378, 377), (288, 287, 377, 376), (289, 288, 376, 375), (290, 289, 375, 374), (291, 290, 374, 373), (292, 291, 373, 372), (293, 292, 372, 371), (341, 295, 294, 518, 646), (646, 647, 296, 341), (647, 648, 297, 296), (298, 297, 648, 649), (649, 650, 299, 298), (650, 487, 300, 299), (300, 487, 486, 301), (301, 486, 485, 302), (302, 485, 484, 303), (303, 484, 483, 304), (304, 483, 482, 305), (305, 482, 481, 306), (306, 481, 480, 307), (307, 480, 479, 308), (308, 479, 478, 309), (309, 478, 477, 310), (311, 310, 651), (312, 311, 651, 652, 500, 499), (313, 312, 499, 498), (314, 313, 498, 497), (315, 314, 497, 496), (316, 315, 496, 495), (317, 316, 495, 494), (318, 317, 494, 493), (319, 318, 493, 492), (320, 319, 492, 491), (321, 320, 491, 490), (322, 321, 490, 489), (323, 322, 489, 488, 653), (653, 654, 324, 323), (654, 655, 325, 324), (655, 656, 326, 325), (656, 657, 327, 326), (657, 658, 328, 327), (658, 659, 329, 328), (659, 660, 330, 329), (660, 661, 331, 330), (661, 662, 332, 331), (662, 663, 333, 332), (334, 333, 663, 517, 516), (516, 515, 335, 334), (515, 514, 336, 335), (514, 513, 337, 336), (513, 512, 338, 337), (512, 511, 339, 338), (511, 510, 340, 339), (208, 207, 340, 510, 342), (347, 509, 664, 346), (578, 665, 666, 667, 668, 669, 670, 671, 672, 673, 674, 675, 676, 677, 678, 679, 356, 355, 680, 348, 346, 664, 681, 682, 683, 684, 685, 686, 687, 688, 652, 651, 310, 579), (445, 444, 349, 348), (444, 443, 350, 349), (351, 350, 443, 442), (352, 351, 442, 441), (441, 440, 353, 352), (354, 353, 440, 439), (439, 398, 397, 355, 354), (389, 388, 357, 356), (388, 387, 358, 357), (387, 386, 359, 358), (386, 385, 360, 359), (385, 689, 361, 360), (362, 361, 689, 690), (364, 363, 426, 425), (365, 364, 425, 424), (366, 365, 424, 423), (367, 366, 423, 422), (368, 367, 422, 421), (421, 420, 369, 368), (420, 370, 213, 369), (520, 371, 236, 605, 604, 603, 602, 601, 600, 691, 692, 693, 694, 695, 696, 697, 698, 699, 700, 701, 702, 703, 704, 705, 706, 707, 533, 532, 531, 530, 529, 528, 527, 526, 525, 524, 523, 522, 521), (378, 645, 644, 643, 708, 709, 710, 711, 712, 713, 714, 715, 716, 717, 718, 700, 699, 719, 466, 465, 720, 721, 722, 723, 724, 725, 726, 727, 728, 729, 730, 731, 690, 689, 385, 384, 732, 733, 734, 379), (642, 641, 380, 379), (639, 638, 383, 382), (384, 383, 638, 556), (390, 389, 356, 679), (391, 390, 679, 678), (392, 391, 678, 677), (393, 392, 677, 676), (394, 393, 676, 675), (675, 674, 395, 394), (680, 355, 397, 396, 446), (625, 624, 400, 399), (401, 400, 624, 623), (402, 401, 623, 622), (622, 621, 403, 402), (621, 620, 404, 403), (620, 619, 405, 404), (619, 618, 406, 405), (618, 617, 407, 406), (617, 616, 408, 407), (616, 615, 409, 408), (615, 614, 410, 409), (614, 613, 411, 410), (613, 612, 412, 411), (612, 611, 413, 412), (611, 610, 414, 413), (610, 609, 415, 414), (609, 608, 416, 415), (608, 607, 417, 416), (607, 606, 418, 417), (606, 519, 419, 418), (363, 637, 427, 426), (637, 636, 428, 427), (636, 635, 429, 428), (635, 634, 430, 429), (634, 633, 431, 430), (633, 632, 432, 431), (632, 631, 433, 432), (631, 630, 434, 433), (630, 629, 435, 434), (629, 628, 436, 435), (628, 627, 437, 436), (627, 626, 438, 437), (626, 625, 399, 438), (348, 680, 446, 445), (674, 673, 447, 395), (673, 672, 448, 447), (672, 671, 449, 448), (671, 670, 450, 449), (670, 669, 451, 450), (669, 668, 452, 451), (668, 667, 453, 452), (667, 666, 454, 453), (666, 665, 455, 454), (665, 578, 456, 455), (578, 577, 457, 456), (458, 457, 577, 576), (459, 458, 576, 575), (460, 459, 575, 574), (461, 460, 574, 573), (462, 461, 573, 572), (463, 462, 572, 571), (464, 463, 571, 570), (465, 464, 570, 569), (466, 589, 588, 467), (467, 588, 587, 468), (468, 587, 586, 469), (469, 586, 585, 470), (470, 585, 584, 471), (471, 584, 583, 472), (472, 583, 582, 473), (473, 582, 581, 474), (474, 581, 580, 475), (475, 580, 579, 476), (310, 477, 476, 579), (518, 517, 663, 662, 661, 660, 659, 658, 657, 656, 655, 654, 653, 488, 487, 650, 649, 648, 647, 646), (501, 500, 652, 688), (502, 501, 688, 687), (503, 502, 687, 686), (504, 503, 686, 685), (505, 504, 685, 684), (506, 505, 684, 683), (507, 506, 683, 682), (508, 507, 682, 681), (509, 508, 681, 664), (533, 707, 534, 276), (707, 706, 535, 534), (706, 705, 536, 535), (705, 704, 537, 536), (704, 703, 538, 537), (703, 702, 539, 538), (702, 701, 540, 539), (701, 700, 541, 540), (542, 541, 700, 718), (718, 717, 543, 542), (717, 716, 544, 543), (716, 715, 545, 544), (715, 714, 546, 545), (714, 713, 547, 546), (713, 712, 548, 547), (712, 711, 549, 548), (711, 710, 550, 549), (710, 709, 551, 550), (709, 708, 552, 551), (554, 553, 734, 733), (555, 554, 733, 732), (732, 384, 556, 555), (690, 731, 557, 362), (731, 730, 558, 557), (730, 729, 559, 558), (729, 728, 560, 559), (728, 727, 561, 560), (727, 726, 562, 561), (726, 725, 563, 562), (725, 724, 564, 563), (724, 723, 565, 564), (723, 722, 566, 565), (567, 566, 722, 721), (721, 720, 568, 567), (720, 465, 569, 568), (589, 466, 719, 590), (699, 591, 590, 719), (698, 592, 591, 699), (697, 593, 592, 698), (696, 594, 593, 697), (695, 595, 594, 696), (694, 596, 595, 695), (693, 597, 596, 694), (692, 598, 597, 693), (691, 599, 598, 692), (600, 277, 599, 691), (379, 734, 553, 642), (283, 552, 708, 643), (640, 639, 382, 381), (381, 380, 641, 640)])
me_cube_043.use_remesh_preserve_volume = False
me_cube_043.use_remesh_preserve_attributes = False
me_cube_043.use_mirror_vertex_groups = False
me_cube_043.update()

# ---- objects
ob_30x30_2nvs = bpy.data.objects.new('30x30_2NVS', me_cube_043)

# ---- transforms, parenting, visibility, modifiers, constraints
ob_30x30_2nvs.location = (0.0, 0.0, 0.0)
ob_30x30_2nvs.lineart.crease_threshold = 0.0

# ---- collection membership
col_collection_1.objects.link(ob_30x30_2nvs)

# ---- scene / render settings (as saved in the file)
scene.frame_start = 1; scene.frame_end = 250; scene.frame_set(1)
scene.render.engine = 'BLENDER_EEVEE_NEXT'
scene.render.resolution_percentage = 50
scene.render.dither_intensity = 0.0
scene.cycles.use_denoising = False
scene.cycles.samples = 128
scene.cycles.sampling_pattern = 'TABULATED_SOBOL'
scene.cycles.use_adaptive_sampling = False
scene.cycles.use_light_tree = False
scene.cycles.blur_glossy = 0.0
scene.cycles.sample_clamp_indirect = 0.0
scene.view_settings.view_transform = 'Standard'
scene.unit_settings.scale_length = 0.01
bpy.context.view_layer.update()

# ---- added for rendering (the .blend has no active camera and no usable light): camera, sun
cam_auto = bpy.data.cameras.new('AutoCamera')
cam_auto.lens = 50.0
cam_auto.sensor_width = 36.0
cam_auto.clip_end = 1000.0
ob_auto_camera = bpy.data.objects.new('AutoCamera', cam_auto)
scene.collection.objects.link(ob_auto_camera)
ob_auto_camera.location = (4.03296, -4.83955, 3.22637)
ob_auto_camera.rotation_euler = (1.09748, -7.21219e-08, 0.694738)
scene.camera = ob_auto_camera
light_auto_sun = bpy.data.lights.new('AutoSun', 'SUN')
light_auto_sun.energy = 3.0
light_auto_sun.angle = 0.0523599
ob_auto_sun = bpy.data.objects.new('AutoSun', light_auto_sun)
scene.collection.objects.link(ob_auto_sun)
ob_auto_sun.rotation_euler = (0.872665, 0.174533, 0.523599)
bpy.context.view_layer.update()
